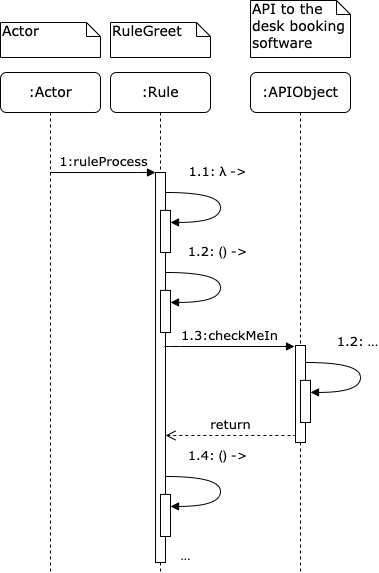

The diagram above was exported from draw.io. Its source (the exported page's mxGraphModel, read from the mxfile embedded in the PNG):
<mxGraphModel dx="932" dy="835" grid="1" gridSize="10" guides="1" tooltips="1" connect="1" arrows="1" fold="1" page="1" pageScale="1" pageWidth="827" pageHeight="583" background="none" math="0" shadow="0">
  <root>
    <mxCell id="0" />
    <mxCell id="1" parent="0" />
    <mxCell id="7baba1c4bc27f4b0-2" value=":APIObject" style="shape=umlLifeline;perimeter=lifelinePerimeter;whiteSpace=wrap;html=1;container=1;collapsible=0;recursiveResize=0;outlineConnect=0;rounded=1;shadow=0;comic=0;labelBackgroundColor=none;strokeWidth=1;fontFamily=Verdana;fontSize=14;align=center;fillColor=none;" parent="1" vertex="1">
      <mxGeometry x="290" y="72" width="100" height="500" as="geometry" />
    </mxCell>
    <mxCell id="7baba1c4bc27f4b0-10" value="" style="html=1;points=[];perimeter=orthogonalPerimeter;rounded=0;shadow=0;comic=0;labelBackgroundColor=none;strokeWidth=1;fontFamily=Verdana;fontSize=12;align=center;" parent="7baba1c4bc27f4b0-2" vertex="1">
      <mxGeometry x="45" y="273" width="10" height="97" as="geometry" />
    </mxCell>
    <mxCell id="XINVYAePA9DJnEofhbOi-10" value="" style="html=1;points=[];perimeter=orthogonalPerimeter;rounded=0;shadow=0;comic=0;labelBackgroundColor=none;strokeWidth=1;fontFamily=Verdana;fontSize=12;align=center;" vertex="1" parent="7baba1c4bc27f4b0-2">
      <mxGeometry x="50" y="307.9" width="10" height="42.1" as="geometry" />
    </mxCell>
    <mxCell id="XINVYAePA9DJnEofhbOi-11" value="1.2:&lt;span style=&quot;font-family: sans-serif; text-align: start; caret-color: rgb(0, 0, 0); font-size: 13px;&quot;&gt;&amp;nbsp;...&lt;/span&gt;" style="html=1;verticalAlign=bottom;endArrow=block;labelBackgroundColor=none;fontFamily=Verdana;fontSize=13;elbow=vertical;edgeStyle=orthogonalEdgeStyle;curved=1;entryX=1;entryY=0.286;entryPerimeter=0;exitX=1.038;exitY=0.345;exitPerimeter=0;" edge="1" parent="7baba1c4bc27f4b0-2" target="XINVYAePA9DJnEofhbOi-10">
      <mxGeometry x="-0.2335" y="10" relative="1" as="geometry">
        <mxPoint x="55.38000000000011" y="290" as="sourcePoint" />
        <mxPoint x="-145" y="77.9" as="targetPoint" />
        <Array as="points">
          <mxPoint x="110" y="290" />
          <mxPoint x="110" y="320" />
        </Array>
        <mxPoint as="offset" />
      </mxGeometry>
    </mxCell>
    <mxCell id="7baba1c4bc27f4b0-8" value=":Rule" style="shape=umlLifeline;perimeter=lifelinePerimeter;whiteSpace=wrap;html=1;container=1;collapsible=0;recursiveResize=0;outlineConnect=0;rounded=1;shadow=0;comic=0;labelBackgroundColor=none;strokeWidth=1;fontFamily=Verdana;fontSize=14;align=center;fillColor=none;" parent="1" vertex="1">
      <mxGeometry x="150" y="72" width="100" height="500" as="geometry" />
    </mxCell>
    <mxCell id="7baba1c4bc27f4b0-9" value="" style="html=1;points=[];perimeter=orthogonalPerimeter;rounded=0;shadow=0;comic=0;labelBackgroundColor=none;strokeWidth=1;fontFamily=Verdana;fontSize=12;align=center;" parent="7baba1c4bc27f4b0-8" vertex="1">
      <mxGeometry x="45" y="100" width="10" height="390" as="geometry" />
    </mxCell>
    <mxCell id="XINVYAePA9DJnEofhbOi-4" value="&lt;font style=&quot;font-size: 13px;&quot;&gt;1:ruleProcess&lt;/font&gt;" style="html=1;verticalAlign=bottom;endArrow=block;entryX=0;entryY=0;labelBackgroundColor=none;fontFamily=Verdana;fontSize=12;edgeStyle=elbowEdgeStyle;elbow=vertical;" edge="1" parent="7baba1c4bc27f4b0-8" source="XINVYAePA9DJnEofhbOi-1">
      <mxGeometry relative="1" as="geometry">
        <mxPoint x="-85" y="100" as="sourcePoint" />
        <mxPoint x="45" y="100" as="targetPoint" />
      </mxGeometry>
    </mxCell>
    <mxCell id="XINVYAePA9DJnEofhbOi-5" value="" style="html=1;points=[];perimeter=orthogonalPerimeter;rounded=0;shadow=0;comic=0;labelBackgroundColor=none;strokeWidth=1;fontFamily=Verdana;fontSize=12;align=center;" vertex="1" parent="7baba1c4bc27f4b0-8">
      <mxGeometry x="50" y="137.9" width="10" height="42.1" as="geometry" />
    </mxCell>
    <mxCell id="XINVYAePA9DJnEofhbOi-6" value="1.1:&lt;span style=&quot;font-family: sans-serif; text-align: start; caret-color: rgb(0, 0, 0); background-color: rgb(255, 255, 255); font-size: 13px;&quot;&gt;&amp;nbsp;λ&amp;nbsp;&lt;/span&gt;-&amp;gt;" style="html=1;verticalAlign=bottom;endArrow=block;labelBackgroundColor=none;fontFamily=Verdana;fontSize=13;elbow=vertical;edgeStyle=orthogonalEdgeStyle;curved=1;entryX=1;entryY=0.286;entryPerimeter=0;exitX=1.038;exitY=0.345;exitPerimeter=0;" edge="1" parent="7baba1c4bc27f4b0-8" target="XINVYAePA9DJnEofhbOi-5">
      <mxGeometry x="-0.2335" y="10" relative="1" as="geometry">
        <mxPoint x="55.38000000000011" y="119.99999999999991" as="sourcePoint" />
        <mxPoint x="55" y="67.9" as="targetPoint" />
        <Array as="points">
          <mxPoint x="110" y="120" />
          <mxPoint x="110" y="150" />
        </Array>
        <mxPoint as="offset" />
      </mxGeometry>
    </mxCell>
    <mxCell id="XINVYAePA9DJnEofhbOi-7" value="" style="html=1;points=[];perimeter=orthogonalPerimeter;rounded=0;shadow=0;comic=0;labelBackgroundColor=none;strokeWidth=1;fontFamily=Verdana;fontSize=12;align=center;" vertex="1" parent="7baba1c4bc27f4b0-8">
      <mxGeometry x="50" y="217.89999999999998" width="10" height="42.1" as="geometry" />
    </mxCell>
    <mxCell id="XINVYAePA9DJnEofhbOi-8" value="1.2:&lt;span style=&quot;font-family: sans-serif; text-align: start; caret-color: rgb(0, 0, 0); font-size: 13px;&quot;&gt;&amp;nbsp;()&amp;nbsp;&lt;/span&gt;-&amp;gt;" style="html=1;verticalAlign=bottom;endArrow=block;labelBackgroundColor=none;fontFamily=Verdana;fontSize=13;elbow=vertical;edgeStyle=orthogonalEdgeStyle;curved=1;entryX=1;entryY=0.286;entryPerimeter=0;exitX=1.038;exitY=0.345;exitPerimeter=0;" edge="1" parent="7baba1c4bc27f4b0-8" target="XINVYAePA9DJnEofhbOi-7">
      <mxGeometry x="-0.2335" y="10" relative="1" as="geometry">
        <mxPoint x="55.38000000000011" y="200" as="sourcePoint" />
        <mxPoint x="-45" y="67.9" as="targetPoint" />
        <Array as="points">
          <mxPoint x="110" y="200" />
          <mxPoint x="110" y="230" />
        </Array>
        <mxPoint as="offset" />
      </mxGeometry>
    </mxCell>
    <mxCell id="XINVYAePA9DJnEofhbOi-12" value="" style="html=1;points=[];perimeter=orthogonalPerimeter;rounded=0;shadow=0;comic=0;labelBackgroundColor=none;strokeWidth=1;fontFamily=Verdana;fontSize=12;align=center;" vertex="1" parent="7baba1c4bc27f4b0-8">
      <mxGeometry x="50" y="421.9" width="10" height="42.1" as="geometry" />
    </mxCell>
    <mxCell id="XINVYAePA9DJnEofhbOi-13" value="1.4:&lt;span style=&quot;font-family: sans-serif; text-align: start; caret-color: rgb(0, 0, 0); background-color: rgb(255, 255, 255); font-size: 13px;&quot;&gt;&amp;nbsp;()&amp;nbsp;&lt;/span&gt;-&amp;gt;" style="html=1;verticalAlign=bottom;endArrow=block;labelBackgroundColor=none;fontFamily=Verdana;fontSize=13;elbow=vertical;edgeStyle=orthogonalEdgeStyle;curved=1;entryX=1;entryY=0.286;entryPerimeter=0;exitX=1.038;exitY=0.345;exitPerimeter=0;" edge="1" parent="7baba1c4bc27f4b0-8" target="XINVYAePA9DJnEofhbOi-12">
      <mxGeometry x="-0.2335" y="10" relative="1" as="geometry">
        <mxPoint x="55.38000000000011" y="404" as="sourcePoint" />
        <mxPoint x="-145" y="191.89999999999998" as="targetPoint" />
        <Array as="points">
          <mxPoint x="110" y="404" />
          <mxPoint x="110" y="434" />
        </Array>
        <mxPoint as="offset" />
      </mxGeometry>
    </mxCell>
    <mxCell id="XINVYAePA9DJnEofhbOi-14" value="..." style="text;html=1;align=center;verticalAlign=middle;resizable=0;points=[];autosize=1;strokeColor=none;fillColor=none;" vertex="1" parent="7baba1c4bc27f4b0-8">
      <mxGeometry x="60" y="474" width="30" height="20" as="geometry" />
    </mxCell>
    <mxCell id="7baba1c4bc27f4b0-30" value="return" style="html=1;verticalAlign=bottom;endArrow=open;dashed=1;endSize=8;labelBackgroundColor=none;fontFamily=Verdana;fontSize=13;edgeStyle=elbowEdgeStyle;elbow=vertical;exitX=0;exitY=0.943;exitDx=0;exitDy=0;exitPerimeter=0;" parent="1" source="7baba1c4bc27f4b0-10" edge="1">
      <mxGeometry relative="1" as="geometry">
        <mxPoint x="205" y="435" as="targetPoint" />
        <Array as="points">
          <mxPoint x="270" y="435" />
          <mxPoint x="310" y="514" />
        </Array>
        <mxPoint x="320" y="466" as="sourcePoint" />
      </mxGeometry>
    </mxCell>
    <mxCell id="7baba1c4bc27f4b0-40" value="RuleGreet" style="shape=note;whiteSpace=wrap;html=1;size=14;verticalAlign=top;align=left;spacingTop=-6;rounded=0;shadow=0;comic=0;labelBackgroundColor=none;strokeWidth=1;fontFamily=Verdana;fontSize=14;fillColor=none;" parent="1" vertex="1">
      <mxGeometry x="150" y="22" width="100" height="35" as="geometry" />
    </mxCell>
    <mxCell id="7baba1c4bc27f4b0-41" value="API to the &lt;br style=&quot;font-size: 14px;&quot;&gt;desk booking&amp;nbsp;&lt;br style=&quot;font-size: 14px;&quot;&gt;software" style="shape=note;whiteSpace=wrap;html=1;size=14;verticalAlign=top;align=left;spacingTop=-6;rounded=0;shadow=0;comic=0;labelBackgroundColor=none;strokeWidth=1;fontFamily=Verdana;fontSize=14;fillColor=none;" parent="1" vertex="1">
      <mxGeometry x="290" width="100" height="57" as="geometry" />
    </mxCell>
    <mxCell id="XINVYAePA9DJnEofhbOi-1" value=":Actor" style="shape=umlLifeline;perimeter=lifelinePerimeter;whiteSpace=wrap;html=1;container=1;collapsible=0;recursiveResize=0;outlineConnect=0;rounded=1;shadow=0;comic=0;labelBackgroundColor=none;strokeWidth=1;fontFamily=Verdana;fontSize=14;align=center;fillColor=none;" vertex="1" parent="1">
      <mxGeometry x="40" y="72" width="100" height="500" as="geometry" />
    </mxCell>
    <mxCell id="XINVYAePA9DJnEofhbOi-3" value="Actor" style="shape=note;whiteSpace=wrap;html=1;size=14;verticalAlign=top;align=left;spacingTop=-6;rounded=0;shadow=0;comic=0;labelBackgroundColor=none;strokeWidth=1;fontFamily=Verdana;fontSize=14;fillColor=none;" vertex="1" parent="1">
      <mxGeometry x="40" y="22" width="100" height="35" as="geometry" />
    </mxCell>
    <mxCell id="XINVYAePA9DJnEofhbOi-9" value="1.3:checkMeIn" style="html=1;verticalAlign=bottom;endArrow=block;labelBackgroundColor=none;fontFamily=Verdana;fontSize=13;edgeStyle=elbowEdgeStyle;elbow=vertical;" edge="1" parent="1">
      <mxGeometry relative="1" as="geometry">
        <mxPoint x="204" y="346" as="sourcePoint" />
        <Array as="points">
          <mxPoint x="209" y="346" />
        </Array>
        <mxPoint x="334" y="346" as="targetPoint" />
      </mxGeometry>
    </mxCell>
  </root>
</mxGraphModel>